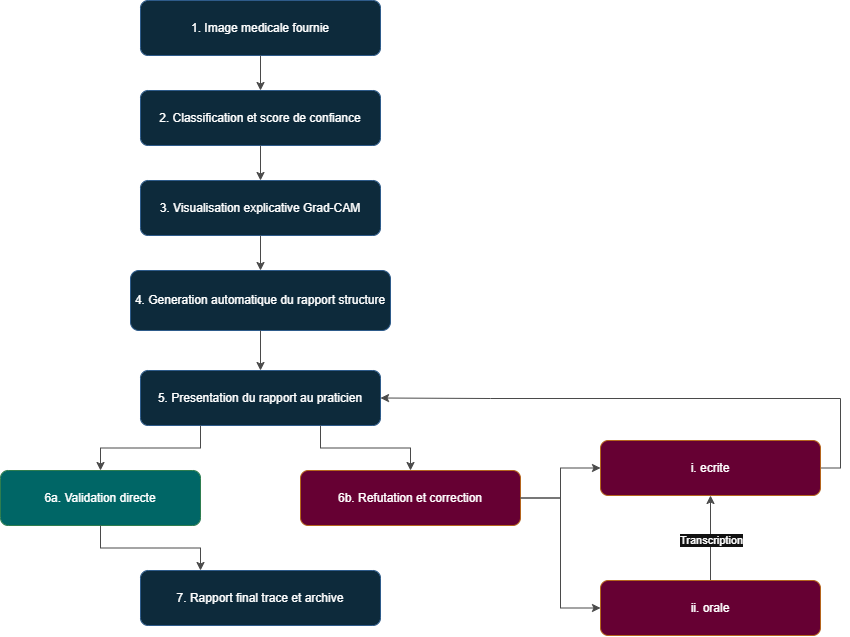

The diagram above was exported from draw.io. Its source (the exported page's mxGraphModel, read from the mxfile embedded in the PNG):
<mxGraphModel dx="1693" dy="2135" grid="1" gridSize="10" guides="1" tooltips="1" connect="1" arrows="1" fold="1" page="1" pageScale="1" pageWidth="620" pageHeight="900" math="0" shadow="0">
  <root>
    <mxCell id="0" />
    <mxCell id="1" parent="0" />
    <mxCell id="stepA" parent="1" style="rounded=1;whiteSpace=wrap;html=1;fillColor=light-dark(#CC0066,#0D2A3B);strokeColor=#2E5B8A;fontSize=12;arcSize=14;" value="1. Image medicale fournie" vertex="1">
      <mxGeometry height="55" width="240" x="200" y="20" as="geometry" />
    </mxCell>
    <mxCell id="stepB" parent="1" style="rounded=1;whiteSpace=wrap;html=1;fillColor=light-dark(#CC0066,#0D2A3B);strokeColor=#2E5B8A;fontSize=12;arcSize=14;" value="2. Classification et score de confiance" vertex="1">
      <mxGeometry height="55" width="240" x="200" y="110" as="geometry" />
    </mxCell>
    <mxCell id="stepC" parent="1" style="rounded=1;whiteSpace=wrap;html=1;fillColor=light-dark(#CC0066,#0D2A3B);strokeColor=#2E5B8A;fontSize=12;arcSize=14;" value="3. Visualisation explicative Grad-CAM" vertex="1">
      <mxGeometry height="55" width="240" x="200" y="200" as="geometry" />
    </mxCell>
    <mxCell id="stepD" parent="1" style="rounded=1;whiteSpace=wrap;html=1;fillColor=light-dark(#CC0066,#0D2A3B);strokeColor=#2E5B8A;fontSize=12;arcSize=14;" value="4. Generation automatique du rapport structure" vertex="1">
      <mxGeometry height="60" width="260" x="190" y="290" as="geometry" />
    </mxCell>
    <mxCell id="stepE" parent="1" style="rounded=1;whiteSpace=wrap;html=1;fillColor=light-dark(#CC0066,#0D2A3B);strokeColor=#2E5B8A;fontSize=12;arcSize=14;" value="5. Presentation du rapport au praticien" vertex="1">
      <mxGeometry height="55" width="240" x="200" y="390" as="geometry" />
    </mxCell>
    <mxCell id="stepF" parent="1" style="rounded=1;whiteSpace=wrap;html=1;fillColor=light-dark(#CC0066,#006666);strokeColor=#2E7D4F;fontSize=12;arcSize=14;" value="6a. Validation directe" vertex="1">
      <mxGeometry height="55" width="200" x="60" y="490" as="geometry" />
    </mxCell>
    <mxCell id="B9eOmSwUb4R5ZOMokYIU-5" edge="1" parent="1" source="stepG" style="edgeStyle=orthogonalEdgeStyle;rounded=0;orthogonalLoop=1;jettySize=auto;html=1;exitX=1;exitY=0.5;exitDx=0;exitDy=0;entryX=0;entryY=0.5;entryDx=0;entryDy=0;strokeColor=light-dark(#000000,#4A4A4A);fillColor=light-dark(#CC0066,#0D2A3B);" target="B9eOmSwUb4R5ZOMokYIU-2">
      <mxGeometry relative="1" as="geometry" />
    </mxCell>
    <mxCell id="stepG" parent="1" style="rounded=1;whiteSpace=wrap;html=1;fillColor=light-dark(#CC0066,#660033);strokeColor=#B5651D;fontSize=12;arcSize=14;" value="6b. Refutation et correction" vertex="1">
      <mxGeometry height="55" width="220" x="360" y="490" as="geometry" />
    </mxCell>
    <mxCell id="stepH" parent="1" style="rounded=1;whiteSpace=wrap;html=1;fillColor=light-dark(#CC0066,#0D2A3B);strokeColor=#2E5B8A;fontSize=12;arcSize=14;" value="7. Rapport final trace et archive" vertex="1">
      <mxGeometry height="55" width="240" x="200" y="590" as="geometry" />
    </mxCell>
    <mxCell id="pe1" edge="1" parent="1" source="stepA" style="edgeStyle=orthogonalEdgeStyle;rounded=0;html=1;strokeColor=#4A4A4A;fillColor=light-dark(#CC0066,#0D2A3B);" target="stepB">
      <mxGeometry relative="1" as="geometry" />
    </mxCell>
    <mxCell id="pe2" edge="1" parent="1" source="stepB" style="edgeStyle=orthogonalEdgeStyle;rounded=0;html=1;strokeColor=#4A4A4A;fillColor=light-dark(#CC0066,#0D2A3B);" target="stepC">
      <mxGeometry relative="1" as="geometry" />
    </mxCell>
    <mxCell id="pe3" edge="1" parent="1" source="stepC" style="edgeStyle=orthogonalEdgeStyle;rounded=0;html=1;strokeColor=#4A4A4A;fillColor=light-dark(#CC0066,#0D2A3B);" target="stepD">
      <mxGeometry relative="1" as="geometry" />
    </mxCell>
    <mxCell id="pe4" edge="1" parent="1" source="stepD" style="edgeStyle=orthogonalEdgeStyle;rounded=0;html=1;strokeColor=#4A4A4A;fillColor=light-dark(#CC0066,#0D2A3B);" target="stepE">
      <mxGeometry relative="1" as="geometry" />
    </mxCell>
    <mxCell id="pe5" edge="1" parent="1" source="stepE" style="edgeStyle=orthogonalEdgeStyle;rounded=0;html=1;strokeColor=#4A4A4A;exitX=0.25;exitY=1;entryX=0.5;entryY=0;fillColor=light-dark(#CC0066,#0D2A3B);" target="stepF">
      <mxGeometry relative="1" as="geometry" />
    </mxCell>
    <mxCell id="pe6" edge="1" parent="1" source="stepE" style="edgeStyle=orthogonalEdgeStyle;rounded=0;html=1;strokeColor=#4A4A4A;exitX=0.75;exitY=1;entryX=0.5;entryY=0;fillColor=light-dark(#CC0066,#0D2A3B);" target="stepG">
      <mxGeometry relative="1" as="geometry" />
    </mxCell>
    <mxCell id="pe7" edge="1" parent="1" source="stepF" style="edgeStyle=orthogonalEdgeStyle;rounded=0;html=1;strokeColor=#4A4A4A;exitX=0.5;exitY=1;entryX=0.25;entryY=0;fillColor=light-dark(#CC0066,#0D2A3B);" target="stepH">
      <mxGeometry relative="1" as="geometry" />
    </mxCell>
    <mxCell id="B9eOmSwUb4R5ZOMokYIU-6" edge="1" parent="1" source="B9eOmSwUb4R5ZOMokYIU-1" style="edgeStyle=orthogonalEdgeStyle;rounded=0;orthogonalLoop=1;jettySize=auto;html=1;entryX=1;entryY=0.5;entryDx=0;entryDy=0;endArrow=none;endFill=0;startArrow=classic;startFill=1;fillColor=light-dark(#CC0066,#0D2A3B);strokeColor=light-dark(#1A1A1A,#4A4A4A);" target="stepG">
      <mxGeometry relative="1" as="geometry" />
    </mxCell>
    <mxCell id="B9eOmSwUb4R5ZOMokYIU-7" edge="1" parent="1" source="B9eOmSwUb4R5ZOMokYIU-1" style="edgeStyle=orthogonalEdgeStyle;rounded=0;orthogonalLoop=1;jettySize=auto;html=1;exitX=1;exitY=0.5;exitDx=0;exitDy=0;entryX=1;entryY=0.5;entryDx=0;entryDy=0;strokeColor=light-dark(#000000,#4A4A4A);fillColor=light-dark(#CC0066,#0D2A3B);" target="stepE">
      <mxGeometry relative="1" as="geometry">
        <Array as="points">
          <mxPoint x="900" y="488" />
          <mxPoint x="900" y="418" />
          <mxPoint x="550" y="418" />
        </Array>
      </mxGeometry>
    </mxCell>
    <mxCell id="B9eOmSwUb4R5ZOMokYIU-1" parent="1" style="rounded=1;whiteSpace=wrap;html=1;fillColor=light-dark(#CC0066,#660033);strokeColor=#B5651D;fontSize=12;arcSize=14;" value="i. ecrite" vertex="1">
      <mxGeometry height="55" width="220" x="660" y="460" as="geometry" />
    </mxCell>
    <mxCell id="B9eOmSwUb4R5ZOMokYIU-9" edge="1" parent="1" source="B9eOmSwUb4R5ZOMokYIU-2" style="edgeStyle=orthogonalEdgeStyle;rounded=0;orthogonalLoop=1;jettySize=auto;html=1;strokeColor=light-dark(#000000,#4A4A4A);fillColor=light-dark(#CC0066,#0D2A3B);" target="B9eOmSwUb4R5ZOMokYIU-1" value="">
      <mxGeometry relative="1" as="geometry" />
    </mxCell>
    <mxCell id="B9eOmSwUb4R5ZOMokYIU-11" connectable="0" parent="B9eOmSwUb4R5ZOMokYIU-9" style="edgeLabel;html=1;align=center;verticalAlign=middle;resizable=0;points=[];fillColor=light-dark(#CC0066,#0D2A3B);" value="Transcription" vertex="1">
      <mxGeometry relative="1" x="0.1521" as="geometry">
        <mxPoint y="9" as="offset" />
      </mxGeometry>
    </mxCell>
    <mxCell id="B9eOmSwUb4R5ZOMokYIU-2" parent="1" style="rounded=1;whiteSpace=wrap;html=1;fillColor=light-dark(#CC0066,#660033);strokeColor=#B5651D;fontSize=12;arcSize=14;" value="ii. orale" vertex="1">
      <mxGeometry height="55" width="220" x="660" y="600" as="geometry" />
    </mxCell>
  </root>
</mxGraphModel>